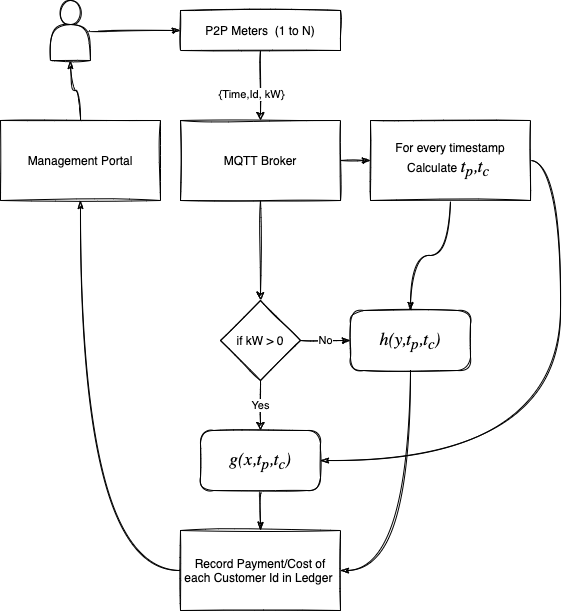

The diagram above was exported from draw.io. Its source (the exported page's mxGraphModel, read from the mxfile embedded in the PNG):
<mxGraphModel dx="274" dy="900" grid="1" gridSize="10" guides="1" tooltips="1" connect="1" arrows="1" fold="1" page="1" pageScale="1" pageWidth="850" pageHeight="1100" math="0" shadow="0">
  <root>
    <mxCell id="bx0ma30yzHwFqdBH3DUw-0" />
    <mxCell id="bx0ma30yzHwFqdBH3DUw-1" parent="bx0ma30yzHwFqdBH3DUw-0" />
    <mxCell id="16" value="" style="edgeStyle=none;sketch=1;html=1;" parent="bx0ma30yzHwFqdBH3DUw-1" source="6" target="15" edge="1">
      <mxGeometry relative="1" as="geometry" />
    </mxCell>
    <mxCell id="27" style="edgeStyle=none;sketch=1;html=1;endArrow=classicThin;endFill=1;strokeWidth=1;" parent="bx0ma30yzHwFqdBH3DUw-1" source="6" target="26" edge="1">
      <mxGeometry relative="1" as="geometry" />
    </mxCell>
    <mxCell id="6" value="MQTT Broker" style="rounded=0;whiteSpace=wrap;html=1;sketch=1;" parent="bx0ma30yzHwFqdBH3DUw-1" vertex="1">
      <mxGeometry x="190" y="130" width="160" height="80" as="geometry" />
    </mxCell>
    <mxCell id="8" value="" style="edgeStyle=none;html=1;sketch=1;entryX=0.5;entryY=0;entryDx=0;entryDy=0;" parent="bx0ma30yzHwFqdBH3DUw-1" source="7" target="6" edge="1">
      <mxGeometry relative="1" as="geometry" />
    </mxCell>
    <mxCell id="9" value="{Time,Id, kW}" style="edgeLabel;html=1;align=center;verticalAlign=middle;resizable=0;points=[];" parent="8" vertex="1" connectable="0">
      <mxGeometry x="0.1583" y="2" relative="1" as="geometry">
        <mxPoint x="-12" y="2" as="offset" />
      </mxGeometry>
    </mxCell>
    <mxCell id="7" value="P2P Meters&amp;nbsp; (1 to N)" style="rounded=0;whiteSpace=wrap;html=1;sketch=1;" parent="bx0ma30yzHwFqdBH3DUw-1" vertex="1">
      <mxGeometry x="190" y="20" width="160" height="40" as="geometry" />
    </mxCell>
    <mxCell id="18" value="Yes" style="edgeStyle=none;sketch=1;html=1;" parent="bx0ma30yzHwFqdBH3DUw-1" source="15" target="17" edge="1">
      <mxGeometry relative="1" as="geometry" />
    </mxCell>
    <mxCell id="25" value="No" style="edgeStyle=none;sketch=1;html=1;entryX=0;entryY=0.5;entryDx=0;entryDy=0;endArrow=classicThin;endFill=1;strokeWidth=1;" parent="bx0ma30yzHwFqdBH3DUw-1" source="15" target="24" edge="1">
      <mxGeometry relative="1" as="geometry" />
    </mxCell>
    <mxCell id="15" value="if kW &amp;gt; 0" style="rhombus;whiteSpace=wrap;html=1;sketch=1;" parent="bx0ma30yzHwFqdBH3DUw-1" vertex="1">
      <mxGeometry x="230" y="310" width="80" height="80" as="geometry" />
    </mxCell>
    <mxCell id="35" style="edgeStyle=orthogonalEdgeStyle;curved=1;sketch=1;html=1;entryX=0.5;entryY=0;entryDx=0;entryDy=0;endArrow=classicThin;endFill=1;strokeWidth=1;" parent="bx0ma30yzHwFqdBH3DUw-1" source="17" target="34" edge="1">
      <mxGeometry relative="1" as="geometry" />
    </mxCell>
    <mxCell id="17" value="&lt;i style=&quot;font-size: 18px ; text-align: left&quot;&gt;&lt;span style=&quot;font-family: &amp;#34;cambria math&amp;#34;&quot;&gt;g(x,&lt;/span&gt;&lt;span style=&quot;font-family: &amp;#34;cambria math&amp;#34;&quot;&gt;t&lt;/span&gt;&lt;span style=&quot;font-family: &amp;#34;cambria math&amp;#34;&quot;&gt;&lt;sub&gt;p&lt;/sub&gt;,t&lt;sub&gt;c&lt;/sub&gt;)&lt;/span&gt;&lt;/i&gt;" style="rounded=1;whiteSpace=wrap;html=1;sketch=1;arcSize=22;" parent="bx0ma30yzHwFqdBH3DUw-1" vertex="1">
      <mxGeometry x="210" y="440" width="120" height="60" as="geometry" />
    </mxCell>
    <mxCell id="36" style="edgeStyle=orthogonalEdgeStyle;curved=1;sketch=1;html=1;entryX=1;entryY=0.5;entryDx=0;entryDy=0;endArrow=classicThin;endFill=1;strokeWidth=1;" parent="bx0ma30yzHwFqdBH3DUw-1" source="24" target="34" edge="1">
      <mxGeometry relative="1" as="geometry">
        <Array as="points">
          <mxPoint x="420" y="580" />
        </Array>
      </mxGeometry>
    </mxCell>
    <mxCell id="24" value="&lt;i style=&quot;font-size: 18px ; text-align: left&quot;&gt;&lt;span style=&quot;font-family: &amp;#34;cambria math&amp;#34;&quot;&gt;h(y,&lt;/span&gt;&lt;span style=&quot;font-family: &amp;#34;cambria math&amp;#34;&quot;&gt;t&lt;/span&gt;&lt;span style=&quot;font-family: &amp;#34;cambria math&amp;#34;&quot;&gt;&lt;sub&gt;p&lt;/sub&gt;,t&lt;sub&gt;c&lt;/sub&gt;)&lt;/span&gt;&lt;/i&gt;" style="rounded=1;whiteSpace=wrap;html=1;sketch=1;arcSize=22;" parent="bx0ma30yzHwFqdBH3DUw-1" vertex="1">
      <mxGeometry x="360" y="320" width="120" height="60" as="geometry" />
    </mxCell>
    <mxCell id="32" style="edgeStyle=orthogonalEdgeStyle;sketch=1;html=1;entryX=1;entryY=0.5;entryDx=0;entryDy=0;endArrow=classicThin;endFill=1;strokeWidth=1;curved=1;" parent="bx0ma30yzHwFqdBH3DUw-1" source="26" target="17" edge="1">
      <mxGeometry relative="1" as="geometry">
        <Array as="points">
          <mxPoint x="570" y="170" />
          <mxPoint x="570" y="470" />
        </Array>
      </mxGeometry>
    </mxCell>
    <mxCell id="33" style="edgeStyle=orthogonalEdgeStyle;curved=1;sketch=1;html=1;endArrow=classicThin;endFill=1;strokeWidth=1;" parent="bx0ma30yzHwFqdBH3DUw-1" source="26" target="24" edge="1">
      <mxGeometry relative="1" as="geometry" />
    </mxCell>
    <mxCell id="26" value="For every timestamp Calculate&amp;nbsp;&lt;i style=&quot;font-size: 18px ; text-align: left&quot;&gt;&lt;span style=&quot;font-family: &amp;#34;cambria math&amp;#34;&quot;&gt;t&lt;/span&gt;&lt;span style=&quot;font-family: &amp;#34;cambria math&amp;#34;&quot;&gt;&lt;sub&gt;p&lt;/sub&gt;,t&lt;sub&gt;c&amp;nbsp;&lt;/sub&gt;&lt;/span&gt;&lt;/i&gt;" style="rounded=0;whiteSpace=wrap;html=1;sketch=1;" parent="bx0ma30yzHwFqdBH3DUw-1" vertex="1">
      <mxGeometry x="380" y="130" width="160" height="80" as="geometry" />
    </mxCell>
    <mxCell id="38" style="edgeStyle=orthogonalEdgeStyle;curved=1;sketch=1;html=1;endArrow=classicThin;endFill=1;strokeWidth=1;" parent="bx0ma30yzHwFqdBH3DUw-1" source="34" target="37" edge="1">
      <mxGeometry relative="1" as="geometry" />
    </mxCell>
    <mxCell id="34" value="Record Payment/Cost of each Customer Id in Ledger&amp;nbsp;" style="rounded=0;whiteSpace=wrap;html=1;sketch=1;" parent="bx0ma30yzHwFqdBH3DUw-1" vertex="1">
      <mxGeometry x="190" y="540" width="160" height="80" as="geometry" />
    </mxCell>
    <mxCell id="42" style="edgeStyle=orthogonalEdgeStyle;curved=1;sketch=1;html=1;entryX=0.5;entryY=1;entryDx=0;entryDy=0;endArrow=classicThin;endFill=1;strokeWidth=1;" parent="bx0ma30yzHwFqdBH3DUw-1" source="37" target="39" edge="1">
      <mxGeometry relative="1" as="geometry" />
    </mxCell>
    <mxCell id="37" value="Management Portal" style="rounded=0;whiteSpace=wrap;html=1;sketch=1;" parent="bx0ma30yzHwFqdBH3DUw-1" vertex="1">
      <mxGeometry x="10" y="130" width="160" height="80" as="geometry" />
    </mxCell>
    <mxCell id="40" style="edgeStyle=orthogonalEdgeStyle;curved=1;sketch=1;html=1;entryX=0;entryY=0.5;entryDx=0;entryDy=0;endArrow=classicThin;endFill=1;strokeWidth=1;" parent="bx0ma30yzHwFqdBH3DUw-1" source="39" target="7" edge="1">
      <mxGeometry relative="1" as="geometry" />
    </mxCell>
    <mxCell id="39" value="" style="shape=actor;whiteSpace=wrap;html=1;sketch=1;" parent="bx0ma30yzHwFqdBH3DUw-1" vertex="1">
      <mxGeometry x="60" y="10" width="40" height="60" as="geometry" />
    </mxCell>
  </root>
</mxGraphModel>